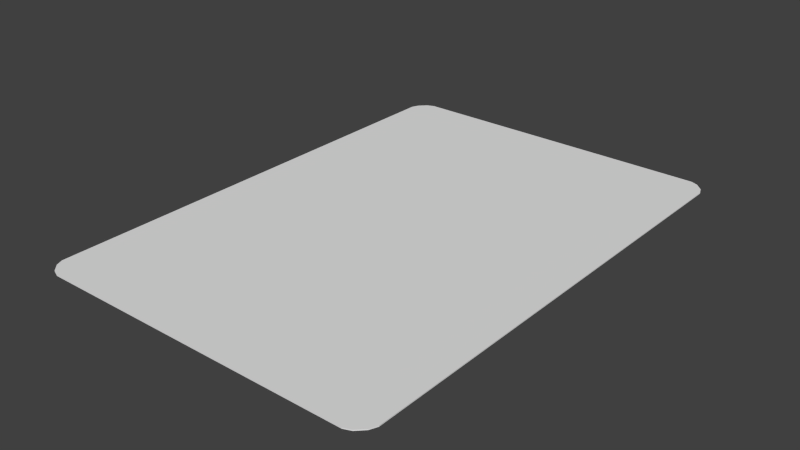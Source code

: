 # Source: Card_2.blend  (saved by Blender 2.76.0; exported with 4.5.12 LTS)
import bpy
from mathutils import Matrix  # noqa: F401  (used for matrix-valued properties, if any)

bpy.ops.wm.read_factory_settings(use_empty=True)
scene = bpy.context.scene
scene.name = 'Scene'

# ---- collections
col_collection_1 = bpy.data.collections.new('Collection 1'); scene.collection.children.link(col_collection_1)

# ---- materials (node trees are filled in below, after node groups)
mat_material = bpy.data.materials.new('Material')
mat_material.alpha_threshold = 0.0
mat_material.use_transparent_shadow = False
mat_material.roughness = 0.5
mat_material.line_color = (0.0, 0.0, 0.0, 1.0)

# ---- material node trees

# ---- world
world_world = bpy.data.worlds.new('World'); scene.world = world_world
world_world.color = (0.05088, 0.05088, 0.05088)
world_world.use_sun_shadow = False
world_world.sun_shadow_jitter_overblur = 0.0
world_world.cycles.sampling_method = 'MANUAL'
world_world.cycles.sample_map_resolution = 256

# ---- meshes
me_cube = bpy.data.meshes.new('Cube')
me_cube.from_pydata([(1.025, 1.623, -1.0), (1.072, 1.604, -1.0), (1.119, 1.557, -1.0), (1.139, 1.51, -1.0), (1.139, -1.509, -1.0), (1.119, -1.556, -1.0), (1.072, -1.603, -1.0), (1.025, -1.622, -1.0), (-1.03, -1.622, -1.0), (-1.077, -1.603, -1.0), (-1.124, -1.556, -1.0), (-1.144, -1.509, -1.0), (-1.144, 1.51, -1.0), (-1.124, 1.557, -1.0), (-1.077, 1.604, -1.0), (-1.03, 1.623, -1.0), (1.139, 1.51, 1.0), (1.119, 1.557, 1.0), (1.072, 1.604, 1.0), (1.025, 1.623, 1.0), (1.025, -1.622, 1.0), (1.072, -1.603, 1.0), (1.119, -1.556, 1.0), (1.139, -1.509, 1.0), (-1.144, -1.509, 1.0), (-1.124, -1.556, 1.0), (-1.077, -1.603, 1.0), (-1.03, -1.622, 1.0), (-1.03, 1.623, 1.0), (-1.077, 1.604, 1.0), (-1.124, 1.557, 1.0), (-1.144, 1.51, 1.0)], [], [(3, 16, 23, 4), (9, 26, 25, 10), (13, 30, 29, 14), (5, 22, 21, 6), (19, 0, 15, 28), (7, 20, 27, 8), (11, 24, 31, 12), (16, 17, 18, 19, 28, 29, 30, 31, 24, 25, 26, 27, 20, 21, 22, 23), (1, 18, 17, 2), (0, 19, 18, 1), (16, 3, 2, 17), (4, 23, 22, 5), (20, 7, 6, 21), (8, 27, 26, 9), (24, 11, 10, 25), (12, 31, 30, 13), (28, 15, 14, 29), (0, 1, 2, 3, 4, 5, 6, 7, 8, 9, 10, 11, 12, 13, 14, 15)])
_uv = me_cube.uv_layers.new(name='UVMap')
_uv.uv.foreach_set('vector', [0.622, 0.6834, 0.622, 0.6834, 0.622, 0.2888, 0.622, 0.2888, 0.3323, 0.2765, 0.3323, 0.2765, 0.3262, 0.2826, 0.3262, 0.2826, 0.3262, 0.6896, 0.3262, 0.6896, 0.3323, 0.6957, 0.3323, 0.6957, 0.6194, 0.2826, 0.6194, 0.2826, 0.6133, 0.2765, 0.6133, 0.2765, 0.6071, 0.6982, 0.6071, 0.6982, 0.3385, 0.6982, 0.3385, 0.6982, 0.6071, 0.2739, 0.6071, 0.2739, 0.3385, 0.2739, 0.3385, 0.2739, 0.3236, 0.2888, 0.3236, 0.2888, 0.3236, 0.6834, 0.3236, 0.6834, 0.4543, 0.9832, 0.453, 0.9862, 0.45, 0.9891, 0.4471, 0.9904, 0.3168, 0.9904, 0.3138, 0.9891, 0.3108, 0.9862, 0.3096, 0.9832, 0.3096, 0.7918, 0.3108, 0.7888, 0.3138, 0.7859, 0.3168, 0.7846, 0.4471, 0.7846, 0.45, 0.7859, 0.453, 0.7888, 0.4543, 0.7918, 0.6133, 0.6957, 0.6133, 0.6957, 0.6194, 0.6896, 0.6194, 0.6896, 0.6071, 0.6982, 0.6071, 0.6982, 0.6133, 0.6957, 0.6133, 0.6957, 0.622, 0.6834, 0.622, 0.6834, 0.6194, 0.6896, 0.6194, 0.6896, 0.622, 0.2888, 0.622, 0.2888, 0.6194, 0.2826, 0.6194, 0.2826, 0.6071, 0.2739, 0.6071, 0.2739, 0.6133, 0.2765, 0.6133, 0.2765, 0.3385, 0.2739, 0.3385, 0.2739, 0.3323, 0.2765, 0.3323, 0.2765, 0.3236, 0.2888, 0.3236, 0.2888, 0.3262, 0.2826, 0.3262, 0.2826, 0.3236, 0.6834, 0.3236, 0.6834, 0.3262, 0.6896, 0.3262, 0.6896, 0.3385, 0.6982, 0.3385, 0.6982, 0.3323, 0.6957, 0.3323, 0.6957, 0.1438, 0.989, 0.1468, 0.9878, 0.1498, 0.9848, 0.151, 0.9818, 0.151, 0.7891, 0.1498, 0.7861, 0.1468, 0.7831, 0.1438, 0.7818, 0.01254, 0.7818, 0.009534, 0.7831, 0.006543, 0.7861, 0.005296, 0.7891, 0.005296, 0.9818, 0.006543, 0.9848, 0.009534, 0.9878, 0.01254, 0.989])
me_cube.materials.append(mat_material)
me_cube.use_remesh_preserve_volume = False
me_cube.use_remesh_preserve_attributes = False
me_cube.use_mirror_vertex_groups = False
me_cube.update()

# ---- objects
ob_cube = bpy.data.objects.new('Cube', me_cube)

# ---- transforms, parenting, visibility, modifiers, constraints
ob_cube.location = (0.0, 0.0, 0.0)
ob_cube.scale = (1.0, 1.0, 0.003294)
ob_cube.lock_rotations_4d = False
ob_cube.empty_display_type = 'ARROWS'
ob_cube.lineart.crease_threshold = 0.0

# ---- collection membership
col_collection_1.objects.link(ob_cube)

# ---- scene / render settings (as saved in the file)
scene.frame_start = 1; scene.frame_end = 250; scene.frame_set(101)
scene.render.engine = 'BLENDER_EEVEE_NEXT'
scene.render.resolution_percentage = 50
scene.render.dither_intensity = 0.0
scene.cycles.use_denoising = False
scene.cycles.samples = 10
scene.cycles.sampling_pattern = 'TABULATED_SOBOL'
scene.cycles.light_sampling_threshold = 0.0
scene.cycles.use_adaptive_sampling = False
scene.cycles.use_light_tree = False
scene.cycles.blur_glossy = 0.0
scene.cycles.pixel_filter_type = 'GAUSSIAN'
scene.cycles.sample_clamp_indirect = 0.0
scene.view_settings.view_transform = 'Standard'
bpy.context.view_layer.update()

# ---- added for rendering (the .blend has no active camera and no usable light): camera, sun
cam_auto = bpy.data.cameras.new('AutoCamera')
cam_auto.lens = 50.0
cam_auto.sensor_width = 36.0
cam_auto.clip_end = 1000.0
ob_auto_camera = bpy.data.objects.new('AutoCamera', cam_auto)
scene.collection.objects.link(ob_auto_camera)
ob_auto_camera.location = (3.66855, -4.40452, 2.93675)
ob_auto_camera.rotation_euler = (1.09748, -7.21219e-08, 0.694738)
scene.camera = ob_auto_camera
light_auto_sun = bpy.data.lights.new('AutoSun', 'SUN')
light_auto_sun.energy = 3.0
light_auto_sun.angle = 0.0523599
ob_auto_sun = bpy.data.objects.new('AutoSun', light_auto_sun)
scene.collection.objects.link(ob_auto_sun)
ob_auto_sun.rotation_euler = (0.872665, 0.174533, 0.523599)
bpy.context.view_layer.update()
